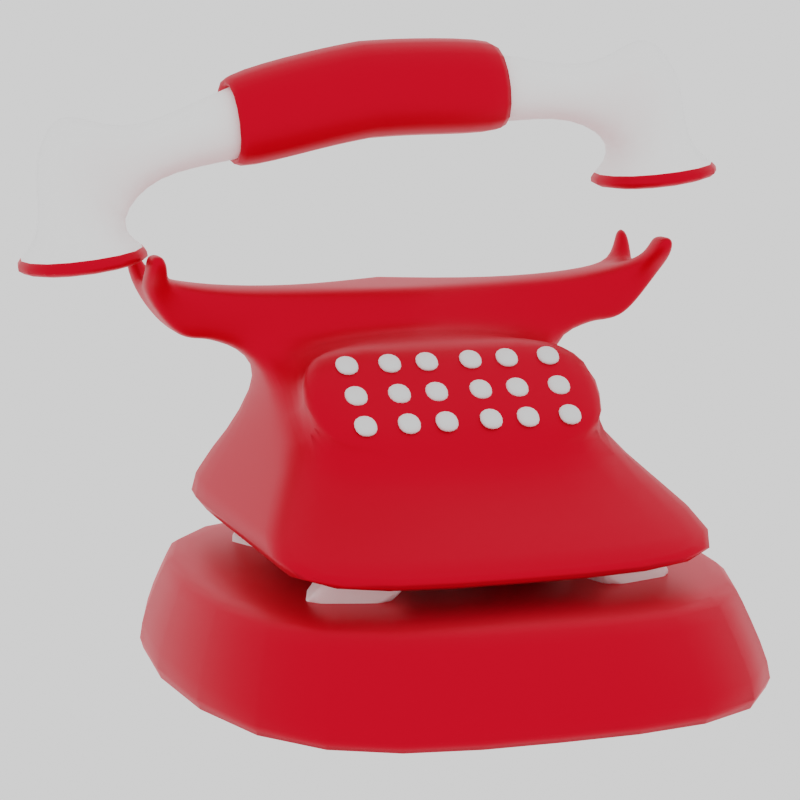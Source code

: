 # Source: phone.blend  (saved by Blender 3.3.6; exported with 4.5.12 LTS)
import bpy
from mathutils import Matrix  # noqa: F401  (used for matrix-valued properties, if any)

bpy.ops.wm.read_factory_settings(use_empty=True)
scene = bpy.context.scene
scene.name = 'Scene'

# ---- collections
col_collection = bpy.data.collections.new('Collection'); scene.collection.children.link(col_collection)

# ---- materials (node trees are filled in below, after node groups)
mat_material = bpy.data.materials.new('Material')
mat_material.alpha_threshold = 0.0
mat_material.use_transparent_shadow = False
mat_material.roughness = 0.5
mat_material.line_color = (0.0, 0.0, 0.0, 1.0)
mat_material_002 = bpy.data.materials.new('Material.002')
mat_material_002.use_transparent_shadow = False
mat_material_001 = bpy.data.materials.new('Material.001')
mat_material_001.use_transparent_shadow = False

# ---- material node trees
mat_material.use_nodes = True; mat_material.node_tree.nodes.clear()
_N = mat_material.node_tree.nodes; _L = mat_material.node_tree.links
n0 = _N.new('ShaderNodeOutputMaterial'); n0.name = 'Material Output'; n0.location = (300, 300)
n1 = _N.new('ShaderNodeBsdfPrincipled'); n1.name = 'Principled BSDF'; n1.location = (10, 300)
n1.distribution = 'GGX'
n1.subsurface_method = 'RANDOM_WALK_SKIN'
n1.inputs[0].default_value = (0.8, 0.0, 0.01142, 1.0)
n1.inputs[1].default_value = 0.8031
n1.inputs[2].default_value = 0.4252
n1.inputs[3].default_value = 1.45
n1.inputs[27].default_value = (0.0, 0.0, 0.0, 1.0)
n1.inputs[28].default_value = 1.0
_L.new(n1.outputs[0], n0.inputs[0])
n0.is_active_output = True
mat_material_002.use_nodes = True; mat_material_002.node_tree.nodes.clear()
_N = mat_material_002.node_tree.nodes; _L = mat_material_002.node_tree.links
n0 = _N.new('ShaderNodeBsdfPrincipled'); n0.name = 'Principled BSDF'; n0.location = (10, 300)
n0.distribution = 'GGX'
n0.subsurface_method = 'RANDOM_WALK_SKIN'
n0.inputs[0].default_value = (1.0, 1.0, 1.0, 1.0)
n0.inputs[3].default_value = 1.45
n0.inputs[27].default_value = (0.0, 0.0, 0.0, 1.0)
n0.inputs[28].default_value = 1.0
n1 = _N.new('ShaderNodeOutputMaterial'); n1.name = 'Material Output'; n1.location = (300, 300)
_L.new(n0.outputs[0], n1.inputs[0])
n1.is_active_output = True
mat_material_001.use_nodes = True; mat_material_001.node_tree.nodes.clear()
_N = mat_material_001.node_tree.nodes; _L = mat_material_001.node_tree.links
n0 = _N.new('ShaderNodeBsdfPrincipled'); n0.name = 'Principled BSDF'; n0.location = (10, 300)
n0.distribution = 'GGX'
n0.subsurface_method = 'RANDOM_WALK_SKIN'
n0.inputs[0].default_value = (0.0668, 0.01943, 0.01081, 1.0)
n0.inputs[2].default_value = 0.8386
n0.inputs[3].default_value = 1.45
n0.inputs[27].default_value = (0.0, 0.0, 0.0, 1.0)
n0.inputs[28].default_value = 1.0
n1 = _N.new('ShaderNodeOutputMaterial'); n1.name = 'Material Output'; n1.location = (300, 300)
_L.new(n0.outputs[0], n1.inputs[0])
n1.is_active_output = True

# ---- world
world_world = bpy.data.worlds.new('World'); scene.world = world_world
world_world.use_nodes = True; world_world.node_tree.nodes.clear()
_N = world_world.node_tree.nodes; _L = world_world.node_tree.links
n0 = _N.new('ShaderNodeOutputWorld'); n0.name = 'World Output'; n0.location = (300, 300)
n1 = _N.new('ShaderNodeBackground'); n1.name = 'Background'; n1.location = (10, 300)
n1.inputs[0].default_value = (1.0, 1.0, 1.0, 1.0)
_L.new(n1.outputs[0], n0.inputs[0])
n0.is_active_output = True
world_world.color = (0.05088, 0.05088, 0.05088)
world_world.use_sun_shadow = False
world_world.sun_shadow_jitter_overblur = 0.0

# ---- cameras
cam_camera = bpy.data.cameras.new('Camera')
cam_camera.lens = 120.0

# ---- meshes
me_cube_002 = bpy.data.meshes.new('Cube.002')
me_cube_002.from_pydata([(-0.9274, 0.9752, 1.287), (0.9752, 0.9752, 1.287), (-0.9274, 0.5888, 3.257), (0.2953, 0.5888, 3.257), (-0.6544, 0.4341, 5.515), (-0.3403, 0.4526, 5.586), (-0.6512, 0.3973, 6.803), (0.3751, 0.5888, 3.904), (-0.6495, 0.7766, 5.951), (-0.3742, 0.7744, 5.958), (-0.6734, 0.9205, 7.08), (-0.3494, 0.9197, 7.078), (-0.6457, 0.8472, 5.956), (-0.3753, 0.8464, 5.956), (-0.6736, 0.9909, 7.108), (-0.3453, 0.9915, 7.091), (-0.727, 0.9504, 7.957), (-0.2133, 0.9492, 8.01), (-0.7272, 0.9947, 7.957), (-0.2127, 0.9957, 8.01), (-0.2932, 0.9752, 1.287), (0.341, 0.9752, 1.287), (-0.5198, 0.5888, 3.257), (-0.1122, 0.5888, 3.257), (-0.5555, 0.518, 5.298), (-0.451, 0.5245, 5.284), (-0.57, 0.396, 6.924), (-0.4802, 0.3974, 6.927), (-0.5691, 0.7781, 5.844), (-0.4775, 0.7773, 5.835), (-0.5782, 0.9196, 7.287), (-0.4678, 0.9183, 7.308), (-0.5692, 0.8488, 5.894), (-0.4769, 0.8488, 5.889), (-0.5783, 0.9933, 7.172), (-0.468, 0.994, 7.178), (-0.6412, 0.9502, 8.014), (-0.3502, 0.9492, 8.01), (-0.6412, 0.9948, 7.989), (-0.3502, 0.9958, 8.01), (-0.9274, 0.0, 1.287), (0.9752, 0.0, 1.287), (-0.9274, 0.0, 3.257), (0.2953, 0.0, 3.257), (-0.8102, 0.0, 5.851), (-0.2593, 0.0, 5.851), (-0.8102, 0.0, 6.906), (-0.02571, 0.5888, 6.045), (-0.4361, 0.0, 6.906), (-0.6817, 0.0, 6.906), (0.341, 0.0, 1.287), (-0.2932, 0.0, 1.287), (-0.4177, 0.4176, 6.825), (-0.3763, 0.4208, 6.364), (-0.3886, 0.5287, 6.76), (-0.3152, 0.0, 6.464), (-0.3809, 0.0, 6.906), (0.3751, 0.0, 3.904), (-0.01222, 0.0, 5.973), (0.1322, 0.0, 5.201), (-0.02571, 0.2944, 6.045), (0.3751, 0.2944, 3.904), (0.1322, 0.5888, 5.201), (0.1322, 0.2944, 5.201), (-0.6519, 0.727, 6.838), (-0.6499, 0.7293, 5.932), (-0.3738, 0.7265, 5.945), (-0.4777, 0.7318, 5.811), (-0.5687, 0.7331, 5.819), (-0.5696, 0.7239, 7.023), (-0.4765, 0.7227, 7.05), (-0.6689, 0.4, 6.345), (-0.8102, 0.0, 6.379), (-0.6686, 0.728, 6.381), (-0.3747, 0.7451, 6.875), (-0.3659, 0.7259, 6.403), (-0.4088, 0.7246, 7.011), (0.6581, 0.9752, 1.287), (0.09153, 0.5888, 3.257), (-0.3837, 0.5193, 5.303), (0.6581, 0.0, 1.287), (-0.4147, 0.7317, 5.82), (-0.4127, 0.7772, 5.844), (-0.3857, 0.9018, 7.279), (-0.4094, 0.8487, 5.889), (-0.3853, 1.004, 7.133), (-0.262, 0.9443, 8.01), (-0.2621, 1.001, 8.01), (-0.3627, 0.8672, 6.432), (-0.6693, 0.869, 6.425), (-0.3695, 0.9107, 6.324), (-0.6515, 0.9109, 6.334), (-0.476, 0.9236, 6.38), (-0.5697, 0.9227, 6.376), (-0.4049, 0.9235, 6.345), (-0.2345, 0.9936, 7.551), (-0.2369, 0.9344, 7.544), (-0.3646, 0.9949, 7.594), (-0.3646, 0.9338, 7.659), (-0.2792, 1.003, 7.572), (-0.2794, 0.9231, 7.645)], [], [(41, 1, 3, 43), (20, 0, 2, 22), (63, 62, 47, 60), (22, 2, 4, 24), (43, 3, 7, 61, 57), (73, 64, 10, 89), (45, 5, 53, 55), (68, 65, 8, 28), (93, 91, 14, 34), (88, 9, 13, 90), (96, 95, 19, 17), (28, 8, 12, 32), (89, 10, 14, 91), (86, 17, 19, 87), (100, 96, 17, 86), (14, 10, 16, 18), (34, 14, 18, 38), (99, 97, 39, 87), (10, 30, 36, 16), (16, 36, 38, 18), (82, 29, 33, 84), (29, 28, 32, 33), (94, 92, 35, 85), (92, 93, 34, 35), (81, 67, 29, 82), (67, 68, 28, 29), (64, 69, 30, 10), (69, 70, 31, 30), (78, 23, 25, 79), (23, 22, 24, 25), (77, 21, 23, 78), (21, 20, 22, 23), (31, 35, 34, 30), (30, 34, 38, 36), (98, 97, 35, 31), (21, 50, 51, 20), (77, 80, 50, 21), (27, 26, 49, 48), (71, 72, 46, 6), (26, 6, 46, 49), (2, 42, 44, 4), (0, 40, 42, 2), (20, 51, 40, 0), (52, 53, 54), (52, 56, 55, 53), (52, 27, 48, 56), (3, 5, 47, 62, 7), (5, 45, 58, 60, 47), (59, 63, 60, 58), (57, 61, 63, 59), (61, 7, 62, 63), (26, 27, 70, 69), (6, 26, 69, 64), (25, 24, 68, 67), (79, 25, 67, 81), (24, 4, 65, 68), (71, 6, 64, 73), (54, 53, 75, 74), (66, 75, 53, 5), (54, 74, 76, 52), (27, 52, 76, 70), (5, 79, 81, 66), (1, 41, 80, 77), (1, 77, 78, 3), (3, 78, 79, 5), (66, 81, 82, 9), (90, 94, 85, 15), (9, 82, 84, 13), (95, 99, 87, 19), (98, 100, 86, 37), (37, 86, 87, 39), (13, 84, 94, 90), (33, 32, 93, 92), (84, 33, 92, 94), (8, 89, 91, 12), (11, 88, 90, 15), (32, 12, 91, 93), (65, 73, 89, 8), (9, 88, 75, 66), (11, 74, 75, 88), (70, 76, 83, 31), (11, 83, 76, 74), (4, 71, 73, 65), (4, 44, 72, 71), (31, 83, 100, 98), (15, 85, 99, 95), (37, 39, 97, 98), (85, 35, 97, 99), (83, 11, 96, 100), (11, 15, 95, 96)])
me_cube_002.polygons.foreach_set('use_smooth', [True] * 90)
_uv = me_cube_002.uv_layers.new(name='UVMap')
_uv.uv.foreach_set('vector', [0.625, 0.625, 0.625, 0.5, 0.625, 0.5, 0.625, 0.625, 0.7917, 0.5, 0.875, 0.5, 0.875, 0.5, 0.7917, 0.5, 0.625, 0.5625, 0.625, 0.5, 0.625, 0.5, 0.625, 0.5625, 0.7917, 0.5, 0.875, 0.5, 0.875, 0.5, 0.7917, 0.5, 0.625, 0.625, 0.625, 0.5, 0.625, 0.5, 0.625, 0.5625, 0.625, 0.625, 0.875, 0.5, 0.875, 0.5, 0.875, 0.5, 0.875, 0.5, 0.625, 0.625, 0.625, 0.5, 0.625, 0.5, 0.6439, 0.625, 0.7917, 0.5, 0.875, 0.5, 0.875, 0.5, 0.7917, 0.5, 0.7917, 0.5, 0.875, 0.5, 0.875, 0.5, 0.7917, 0.5, 0.625, 0.5, 0.625, 0.5, 0.625, 0.5, 0.625, 0.5, 0.625, 0.5, 0.625, 0.5, 0.625, 0.5, 0.625, 0.5, 0.7917, 0.5, 0.875, 0.5, 0.875, 0.5, 0.7917, 0.5, 0.875, 0.5, 0.875, 0.5, 0.875, 0.5, 0.875, 0.5, 0.6492, 0.5, 0.625, 0.5, 0.625, 0.5, 0.6492, 0.5, 0.6492, 0.5, 0.625, 0.5, 0.625, 0.5, 0.6492, 0.5, 0.875, 0.5, 0.875, 0.5, 0.875, 0.5, 0.875, 0.5, 0.7917, 0.5, 0.875, 0.5, 0.875, 0.5, 0.7917, 0.5, 0.6492, 0.5, 0.7083, 0.5, 0.7083, 0.5, 0.6492, 0.5, 0.875, 0.5, 0.7917, 0.5, 0.7917, 0.5, 0.875, 0.5, 0.875, 0.5, 0.7917, 0.5, 0.7917, 0.5, 0.875, 0.5, 0.6492, 0.5, 0.7083, 0.5, 0.7083, 0.5, 0.6492, 0.5, 0.7083, 0.5, 0.7917, 0.5, 0.7917, 0.5, 0.7083, 0.5, 0.6492, 0.5, 0.7083, 0.5, 0.7083, 0.5, 0.6492, 0.5, 0.7083, 0.5, 0.7917, 0.5, 0.7917, 0.5, 0.7083, 0.5, 0.6492, 0.5, 0.7083, 0.5, 0.7083, 0.5, 0.6492, 0.5, 0.7083, 0.5, 0.7917, 0.5, 0.7917, 0.5, 0.7083, 0.5, 0.875, 0.5, 0.7917, 0.5, 0.7917, 0.5, 0.875, 0.5, 0.7917, 0.5, 0.7083, 0.5, 0.7083, 0.5, 0.7917, 0.5, 0.6667, 0.5, 0.7083, 0.5, 0.7083, 0.5, 0.6667, 0.5, 0.7083, 0.5, 0.7917, 0.5, 0.7917, 0.5, 0.7083, 0.5, 0.6667, 0.5, 0.7083, 0.5, 0.7083, 0.5, 0.6667, 0.5, 0.7083, 0.5, 0.7917, 0.5, 0.7917, 0.5, 0.7083, 0.5, 0.7083, 0.5, 0.7083, 0.5, 0.7917, 0.5, 0.7917, 0.5, 0.0, 0.0, 0.0, 0.0, 0.0, 0.0, 0.0, 0.0, 0.0, 0.0, 0.0, 0.0, 0.0, 0.0, 0.0, 0.0, 0.7083, 0.5, 0.7083, 0.625, 0.7917, 0.625, 0.7917, 0.5, 0.6667, 0.5, 0.6667, 0.625, 0.7083, 0.625, 0.7083, 0.5, 0.7083, 0.5, 0.7917, 0.5, 0.7917, 0.625, 0.7083, 0.625, 0.875, 0.5, 0.875, 0.625, 0.875, 0.625, 0.875, 0.5, 0.7917, 0.5, 0.875, 0.5, 0.875, 0.625, 0.7917, 0.625, 0.875, 0.5, 0.875, 0.625, 0.875, 0.625, 0.875, 0.5, 0.875, 0.5, 0.875, 0.625, 0.875, 0.625, 0.875, 0.5, 0.7917, 0.5, 0.7917, 0.625, 0.875, 0.625, 0.875, 0.5, 0.6767, 0.5, 0.625, 0.5, 0.64, 0.5, 0.6767, 0.5, 0.6896, 0.625, 0.6439, 0.625, 0.625, 0.5, 0.6767, 0.5, 0.7083, 0.5, 0.7083, 0.625, 0.6896, 0.625, 0.625, 0.5, 0.625, 0.5, 0.625, 0.5, 0.625, 0.5, 0.625, 0.5, 0.625, 0.5, 0.625, 0.625, 0.625, 0.6211, 0.625, 0.5625, 0.625, 0.5, 0.625, 0.625, 0.625, 0.5625, 0.625, 0.5625, 0.625, 0.6211, 0.625, 0.625, 0.625, 0.5625, 0.625, 0.5625, 0.625, 0.625, 0.625, 0.5625, 0.625, 0.5, 0.625, 0.5, 0.625, 0.5625, 0.7917, 0.5, 0.7083, 0.5, 0.7083, 0.5, 0.7917, 0.5, 0.875, 0.5, 0.7917, 0.5, 0.7917, 0.5, 0.875, 0.5, 0.7083, 0.5, 0.7917, 0.5, 0.7917, 0.5, 0.7083, 0.5, 0.6667, 0.5, 0.7083, 0.5, 0.7083, 0.5, 0.6667, 0.5, 0.7917, 0.5, 0.875, 0.5, 0.875, 0.5, 0.7917, 0.5, 0.875, 0.5, 0.875, 0.5, 0.875, 0.5, 0.875, 0.5, 0.64, 0.5, 0.625, 0.5, 0.0, 0.0, 0.0, 0.0, 0.0, 0.0, 0.0, 0.0, 0.0, 0.0, 0.0, 0.0, 0.64, 0.5, 0.0, 0.0, 0.0, 0.0, 0.6767, 0.5, 0.0, 0.0, 0.0, 0.0, 0.0, 0.0, 0.0, 0.0, 0.625, 0.5, 0.6667, 0.5, 0.6667, 0.5, 0.625, 0.5, 0.625, 0.5, 0.625, 0.625, 0.6667, 0.625, 0.6667, 0.5, 0.625, 0.5, 0.6667, 0.5, 0.6667, 0.5, 0.625, 0.5, 0.625, 0.5, 0.6667, 0.5, 0.6667, 0.5, 0.625, 0.5, 0.625, 0.5, 0.6492, 0.5, 0.6492, 0.5, 0.625, 0.5, 0.625, 0.5, 0.6492, 0.5, 0.6492, 0.5, 0.625, 0.5, 0.625, 0.5, 0.6492, 0.5, 0.6492, 0.5, 0.625, 0.5, 0.625, 0.5, 0.6492, 0.5, 0.6492, 0.5, 0.625, 0.5, 0.7083, 0.5, 0.6492, 0.5, 0.6492, 0.5, 0.7083, 0.5, 0.7083, 0.5, 0.6492, 0.5, 0.6492, 0.5, 0.7083, 0.5, 0.625, 0.5, 0.6492, 0.5, 0.6492, 0.5, 0.625, 0.5, 0.7083, 0.5, 0.7917, 0.5, 0.7917, 0.5, 0.7083, 0.5, 0.6492, 0.5, 0.7083, 0.5, 0.7083, 0.5, 0.6492, 0.5, 0.875, 0.5, 0.875, 0.5, 0.875, 0.5, 0.875, 0.5, 0.625, 0.5, 0.625, 0.5, 0.625, 0.5, 0.625, 0.5, 0.7917, 0.5, 0.875, 0.5, 0.875, 0.5, 0.7917, 0.5, 0.875, 0.5, 0.875, 0.5, 0.875, 0.5, 0.875, 0.5, 0.0, 0.0, 0.0, 0.0, 0.0, 0.0, 0.0, 0.0, 0.625, 0.5, 0.0, 0.0, 0.0, 0.0, 0.0, 0.0, 0.7083, 0.5, 0.0, 0.0, 0.6492, 0.5, 0.7083, 0.5, 0.625, 0.5, 0.6492, 0.5, 0.0, 0.0, 0.0, 0.0, 0.875, 0.5, 0.875, 0.5, 0.875, 0.5, 0.875, 0.5, 0.875, 0.5, 0.875, 0.625, 0.875, 0.625, 0.875, 0.5, 0.7083, 0.5, 0.6492, 0.5, 0.6492, 0.5, 0.7083, 0.5, 0.625, 0.5, 0.6492, 0.5, 0.6492, 0.5, 0.625, 0.5, 0.0, 0.0, 0.0, 0.0, 0.0, 0.0, 0.0, 0.0, 0.6492, 0.5, 0.7083, 0.5, 0.7083, 0.5, 0.6492, 0.5, 0.6492, 0.5, 0.625, 0.5, 0.625, 0.5, 0.6492, 0.5, 0.625, 0.5, 0.625, 0.5, 0.625, 0.5, 0.625, 0.5])
me_cube_002.materials.append(mat_material)
me_cube_002.update()
me_cube_004 = bpy.data.meshes.new('Cube.004')
me_cube_004.from_pydata([(-0.9598, 1.0, -2.676), (-0.9598, 1.0, -0.1027), (1.0, 1.0, -2.676), (1.0, 1.0, -0.1027), (-0.9598, 0.0, -2.676), (-0.9598, 0.0, -0.1027), (1.0, 0.0, -2.676), (1.0, 0.0, -0.1027), (-0.9598, 1.0, -0.2276), (1.0, 1.0, -0.2276), (1.0, 0.0, -0.2276), (-0.9598, 0.0, -0.2276), (-1.259, 1.15, -2.676), (1.3, 1.15, -2.676), (1.3, 0.0, -2.676), (-1.259, 0.0, -2.676), (0.3106, 0.6261, -0.3587), (0.5438, 0.6793, -0.3394), (0.4046, 0.3518, -0.3545), (0.6216, 0.4408, -0.3394), (0.4472, 0.2211, 0.7075), (0.3536, 0.4943, 0.7118), (0.5852, 0.5523, 0.6925), (0.6631, 0.3137, 0.6925), (0.5371, 0.7, -0.3587), (0.6229, 0.423, -0.3545), (0.5801, 0.5682, 0.7118), (0.6656, 0.2923, 0.7075), (0.6268, 0.4249, -0.3587), (0.4004, 0.351, -0.3587), (0.6698, 0.2931, 0.7118), (0.4434, 0.2193, 0.7118), (0.4434, 0.2193, 0.7118), (0.3536, 0.4943, 0.7118), (0.5801, 0.5682, 0.7118), (0.6698, 0.2931, 0.7118), (0.3106, 0.6261, -0.3587), (0.5371, 0.7, -0.3587), (0.3536, 0.4943, 0.7118), (0.5801, 0.5682, 0.7118), (0.4004, 0.351, -0.3587), (0.3106, 0.6261, -0.3587), (0.4434, 0.2193, 0.7118), (0.3536, 0.4943, 0.7118), (-0.4706, 0.7023, -0.3587), (-0.2575, 0.5937, -0.3394), (-0.5743, 0.4316, -0.3545), (-0.3508, 0.3607, -0.3394), (-0.6254, 0.3039, 0.7075), (-0.5221, 0.5736, 0.7118), (-0.3072, 0.4696, 0.6925), (-0.4004, 0.2366, 0.6925), (-0.2495, 0.6138, -0.3587), (-0.3611, 0.3462, -0.3545), (-0.301, 0.4851, 0.7118), (-0.4122, 0.2186, 0.7075), (-0.357, 0.3452, -0.3587), (-0.5781, 0.4337, -0.3587), (-0.4085, 0.2165, 0.7118), (-0.6296, 0.305, 0.7118), (-0.6296, 0.305, 0.7118), (-0.5221, 0.5736, 0.7118), (-0.301, 0.4851, 0.7118), (-0.4085, 0.2165, 0.7118), (-0.4706, 0.7023, -0.3587), (-0.2495, 0.6138, -0.3587), (-0.5221, 0.5736, 0.7118), (-0.301, 0.4851, 0.7118), (-0.5781, 0.4337, -0.3587), (-0.4706, 0.7023, -0.3587), (-0.6296, 0.305, 0.7118), (-0.5221, 0.5736, 0.7118)], [], [(11, 5, 1, 8), (8, 1, 3, 9), (3, 1, 5, 7), (0, 2, 6, 4), (9, 3, 7, 10), (13, 9, 10, 14), (12, 8, 9, 13), (15, 11, 8, 12), (4, 15, 12, 0), (0, 12, 13, 2), (2, 13, 14, 6), (37, 28, 40, 41), (26, 21, 31, 30), (19, 17, 22, 23), (36, 29, 32, 38), (18, 25, 27, 20), (24, 16, 33, 34), (17, 19, 28, 37), (23, 22, 39, 35), (22, 17, 37, 39), (19, 23, 35, 28), (25, 18, 40, 28), (20, 27, 35, 42), (27, 25, 28, 35), (18, 20, 42, 40), (31, 21, 43, 42), (21, 26, 39, 43), (26, 30, 35, 39), (30, 31, 42, 35), (16, 24, 37, 41), (34, 33, 43, 39), (24, 34, 39, 37), (33, 16, 41, 43), (29, 36, 41, 40), (38, 32, 42, 43), (32, 29, 40, 42), (36, 38, 43, 41), (65, 56, 68, 69), (54, 49, 59, 58), (47, 45, 50, 51), (64, 57, 60, 66), (46, 53, 55, 48), (52, 44, 61, 62), (45, 47, 56, 65), (51, 50, 67, 63), (50, 45, 65, 67), (47, 51, 63, 56), (53, 46, 68, 56), (48, 55, 63, 70), (55, 53, 56, 63), (46, 48, 70, 68), (59, 49, 71, 70), (49, 54, 67, 71), (54, 58, 63, 67), (58, 59, 70, 63), (44, 52, 65, 69), (62, 61, 71, 67), (52, 62, 67, 65), (61, 44, 69, 71), (57, 64, 69, 68), (66, 60, 70, 71), (60, 57, 68, 70), (64, 66, 71, 69)])
me_cube_004.polygons.foreach_set('use_smooth', [True] * 63)
me_cube_004.polygons.foreach_set('material_index', [0, 0, 0, 0, 0, 0, 0, 0, 0, 0, 0, 1, 1, 1, 1, 1, 1, 1, 1, 1, 1, 1, 1, 1, 1, 1, 1, 1, 1, 1, 1, 1, 1, 1, 1, 1, 1, 1, 1, 1, 1, 1, 1, 1, 1, 1, 1, 1, 1, 1, 1, 1, 1, 1, 1, 1, 1, 1, 1, 1, 1, 1, 1])
_uv = me_cube_004.uv_layers.new(name='UVMap')
_uv.uv.foreach_set('vector', [0.6129, 0.125, 0.625, 0.125, 0.625, 0.25, 0.6129, 0.25, 0.6129, 0.25, 0.625, 0.25, 0.625, 0.5, 0.6129, 0.5, 0.625, 0.5, 0.875, 0.5, 0.875, 0.625, 0.625, 0.625, 0.125, 0.5, 0.375, 0.5, 0.375, 0.625, 0.125, 0.625, 0.6129, 0.5, 0.625, 0.5, 0.625, 0.625, 0.6129, 0.625, 0.375, 0.5, 0.6129, 0.5, 0.6129, 0.625, 0.375, 0.625, 0.375, 0.25, 0.6129, 0.25, 0.6129, 0.5, 0.375, 0.5, 0.375, 0.125, 0.6129, 0.125, 0.6129, 0.25, 0.375, 0.25, 0.375, 0.125, 0.375, 0.125, 0.375, 0.25, 0.375, 0.25, 0.375, 0.25, 0.375, 0.25, 0.375, 0.5, 0.375, 0.5, 0.375, 0.5, 0.375, 0.5, 0.375, 0.625, 0.375, 0.625, 0.625, 0.5, 0.625, 0.625, 0.875, 0.625, 0.875, 0.5, 0.625, 0.5, 0.875, 0.5, 0.875, 0.625, 0.625, 0.625, 0.625, 0.6167, 0.625, 0.5083, 0.625, 0.5083, 0.625, 0.6167, 0.875, 0.5, 0.875, 0.625, 0.875, 0.625, 0.875, 0.5, 0.8705, 0.625, 0.6295, 0.625, 0.6295, 0.625, 0.8705, 0.625, 0.625, 0.5, 0.875, 0.5, 0.875, 0.5, 0.625, 0.5, 0.625, 0.5083, 0.625, 0.6167, 0.625, 0.625, 0.625, 0.5, 0.625, 0.6167, 0.625, 0.5083, 0.625, 0.5, 0.625, 0.625, 0.625, 0.5083, 0.625, 0.5083, 0.625, 0.5, 0.625, 0.5, 0.625, 0.6167, 0.625, 0.6167, 0.625, 0.625, 0.625, 0.625, 0.6295, 0.625, 0.8705, 0.625, 0.875, 0.625, 0.625, 0.625, 0.8705, 0.625, 0.6295, 0.625, 0.625, 0.625, 0.875, 0.625, 0.6295, 0.625, 0.6295, 0.625, 0.625, 0.625, 0.625, 0.625, 0.8705, 0.625, 0.8705, 0.625, 0.875, 0.625, 0.875, 0.625, 0.875, 0.625, 0.875, 0.5, 0.875, 0.5, 0.875, 0.625, 0.875, 0.5, 0.625, 0.5, 0.625, 0.5, 0.875, 0.5, 0.625, 0.5, 0.625, 0.625, 0.625, 0.625, 0.625, 0.5, 0.625, 0.625, 0.875, 0.625, 0.875, 0.625, 0.625, 0.625, 0.875, 0.5, 0.625, 0.5, 0.625, 0.5, 0.875, 0.5, 0.625, 0.5, 0.875, 0.5, 0.875, 0.5, 0.625, 0.5, 0.625, 0.5, 0.625, 0.5, 0.625, 0.5, 0.625, 0.5, 0.875, 0.5, 0.875, 0.5, 0.875, 0.5, 0.875, 0.5, 0.875, 0.625, 0.875, 0.5, 0.875, 0.5, 0.875, 0.625, 0.875, 0.5, 0.875, 0.625, 0.875, 0.625, 0.875, 0.5, 0.875, 0.625, 0.875, 0.625, 0.875, 0.625, 0.875, 0.625, 0.875, 0.5, 0.875, 0.5, 0.875, 0.5, 0.875, 0.5, 0.625, 0.5, 0.625, 0.625, 0.875, 0.625, 0.875, 0.5, 0.625, 0.5, 0.875, 0.5, 0.875, 0.625, 0.625, 0.625, 0.625, 0.6167, 0.625, 0.5083, 0.625, 0.5083, 0.625, 0.6167, 0.875, 0.5, 0.875, 0.625, 0.875, 0.625, 0.875, 0.5, 0.8705, 0.625, 0.6295, 0.625, 0.6295, 0.625, 0.8705, 0.625, 0.625, 0.5, 0.875, 0.5, 0.875, 0.5, 0.625, 0.5, 0.625, 0.5083, 0.625, 0.6167, 0.625, 0.625, 0.625, 0.5, 0.625, 0.6167, 0.625, 0.5083, 0.625, 0.5, 0.625, 0.625, 0.625, 0.5083, 0.625, 0.5083, 0.625, 0.5, 0.625, 0.5, 0.625, 0.6167, 0.625, 0.6167, 0.625, 0.625, 0.625, 0.625, 0.6295, 0.625, 0.8705, 0.625, 0.875, 0.625, 0.625, 0.625, 0.8705, 0.625, 0.6295, 0.625, 0.625, 0.625, 0.875, 0.625, 0.6295, 0.625, 0.6295, 0.625, 0.625, 0.625, 0.625, 0.625, 0.8705, 0.625, 0.8705, 0.625, 0.875, 0.625, 0.875, 0.625, 0.875, 0.625, 0.875, 0.5, 0.875, 0.5, 0.875, 0.625, 0.875, 0.5, 0.625, 0.5, 0.625, 0.5, 0.875, 0.5, 0.625, 0.5, 0.625, 0.625, 0.625, 0.625, 0.625, 0.5, 0.625, 0.625, 0.875, 0.625, 0.875, 0.625, 0.625, 0.625, 0.875, 0.5, 0.625, 0.5, 0.625, 0.5, 0.875, 0.5, 0.625, 0.5, 0.875, 0.5, 0.875, 0.5, 0.625, 0.5, 0.625, 0.5, 0.625, 0.5, 0.625, 0.5, 0.625, 0.5, 0.875, 0.5, 0.875, 0.5, 0.875, 0.5, 0.875, 0.5, 0.875, 0.625, 0.875, 0.5, 0.875, 0.5, 0.875, 0.625, 0.875, 0.5, 0.875, 0.625, 0.875, 0.625, 0.875, 0.5, 0.875, 0.625, 0.875, 0.625, 0.875, 0.625, 0.875, 0.625, 0.875, 0.5, 0.875, 0.5, 0.875, 0.5, 0.875, 0.5])
me_cube_004.materials.append(mat_material)
me_cube_004.materials.append(mat_material_002)
me_cube_004.update()
me_cube_006 = bpy.data.meshes.new('Cube.006')
me_cube_006.from_pydata([(-0.5753, 0.0, -0.5729), (-0.5753, 0.0, 0.5776), (-0.5753, 0.6597, -0.5963), (-0.5753, 0.6597, 0.5542), (0.5753, 0.0, -0.5729), (0.5753, 0.0, 0.5776), (0.5753, 0.6597, -0.5963), (0.5753, 0.6597, 0.5542), (-0.5753, 1.902, 0.4009), (-0.5753, 1.902, -0.7497), (0.5753, 1.902, -0.7497), (0.5753, 1.902, 0.4009), (-0.2359, 3.321, -0.1513), (-0.2359, 3.062, -0.7337), (0.2359, 3.062, -0.7337), (0.2359, 3.321, -0.1513), (-0.5753, 3.999, 0.2704), (-0.5753, 3.677, -1.361), (0.5753, 3.677, -1.361), (0.5753, 3.999, 0.2704), (-0.5753, 4.715, -1.361), (0.5753, 4.715, -1.361), (1.196, 3.118, -1.9), (-1.196, 3.118, -1.9), (1.196, 5.274, -1.901), (-1.196, 5.274, -1.901), (1.045, 3.254, -1.631), (1.045, 5.138, -1.631), (-1.045, 5.138, -1.631), (-1.045, 3.254, -1.631), (-0.5753, 4.33, 0.2704), (-0.5753, 4.715, -0.2661), (0.5753, 4.715, -0.2661), (0.5753, 4.33, 0.2704), (-0.7327, 0.0, -0.7121), (-0.7327, 0.0, 0.7534), (-0.7327, 0.6065, -0.7419), (-0.7327, 0.6065, 0.7235), (0.7327, 0.0, -0.7121), (0.7327, 0.0, 0.7534), (0.7327, 0.6065, -0.7419), (0.7327, 0.6065, 0.7235), (-0.7327, 2.189, 0.5282), (-0.7327, 2.189, -0.9372), (0.7327, 2.189, -0.9372), (0.7327, 2.189, 0.5282), (-0.3927, 0.9388, -0.4275), (-0.3927, 0.0, -0.4115), (-0.3927, 0.0, 0.3739), (-0.3927, 0.9388, 0.3579), (0.3927, 0.9388, -0.4275), (0.3927, 0.9388, 0.3579), (0.3927, 0.0, -0.4115), (0.3927, 0.0, 0.3739), (-0.3927, 1.787, 0.2532), (-0.3927, 1.787, -0.5322), (0.3927, 1.787, -0.5322), (0.3927, 1.787, 0.2532)], [], [(0, 1, 3, 2), (3, 7, 11, 8), (6, 7, 5, 4), (34, 36, 37, 35), (2, 6, 4, 0), (7, 3, 1, 5), (8, 11, 15, 12), (2, 3, 8, 9), (7, 6, 10, 11), (6, 2, 9, 10), (15, 14, 18, 19), (9, 8, 12, 13), (11, 10, 14, 15), (10, 9, 13, 14), (19, 18, 21, 32, 33), (14, 13, 17, 18), (12, 15, 19, 16), (13, 12, 16, 17), (16, 19, 33, 30), (20, 31, 32, 21), (27, 26, 22, 24), (22, 23, 25, 24), (28, 27, 24, 25), (29, 28, 25, 23), (26, 29, 23, 22), (18, 17, 29, 26), (17, 20, 28, 29), (20, 21, 27, 28), (21, 18, 26, 27), (30, 33, 32, 31), (17, 16, 30, 31, 20), (37, 42, 45, 41), (40, 38, 39, 41), (36, 34, 38, 40), (41, 39, 35, 37), (36, 43, 42, 37), (41, 45, 44, 40), (40, 44, 43, 36), (47, 48, 49, 46), (49, 51, 57, 54), (50, 51, 53, 52), (46, 50, 52, 47), (51, 49, 48, 53), (46, 49, 54, 55), (51, 50, 56, 57), (50, 46, 55, 56), (45, 42, 54, 57), (42, 43, 55, 54), (44, 45, 57, 56), (43, 44, 56, 55)])
me_cube_006.polygons.foreach_set('use_smooth', [True] * 50)
me_cube_006.polygons.foreach_set('material_index', [2, 2, 2, 0, 2, 2, 2, 2, 2, 2, 2, 2, 2, 2, 2, 2, 2, 2, 2, 2, 0, 2, 0, 0, 0, 2, 2, 2, 2, 2, 2, 0, 0, 0, 0, 0, 0, 0, 0, 0, 0, 0, 0, 0, 0, 0, 0, 0, 0, 0])
_uv = me_cube_006.uv_layers.new(name='UVMap')
_uv.uv.foreach_set('vector', [0.375, 0.0, 0.625, 0.0, 0.625, 0.25, 0.375, 0.25, 0.875, 0.5, 0.625, 0.5, 0.625, 0.5, 0.875, 0.5, 0.375, 0.5, 0.625, 0.5, 0.625, 0.75, 0.375, 0.75, 0.375, 0.0, 0.375, 0.25, 0.625, 0.25, 0.625, 0.0, 0.125, 0.5, 0.375, 0.5, 0.375, 0.75, 0.125, 0.75, 0.625, 0.5, 0.875, 0.5, 0.875, 0.75, 0.625, 0.75, 0.875, 0.5, 0.625, 0.5, 0.625, 0.5, 0.875, 0.5, 0.375, 0.25, 0.625, 0.25, 0.625, 0.25, 0.375, 0.25, 0.625, 0.5, 0.375, 0.5, 0.375, 0.5, 0.625, 0.5, 0.375, 0.5, 0.125, 0.5, 0.125, 0.5, 0.375, 0.5, 0.625, 0.5, 0.375, 0.5, 0.375, 0.5, 0.625, 0.5, 0.375, 0.25, 0.625, 0.25, 0.625, 0.25, 0.375, 0.25, 0.625, 0.5, 0.375, 0.5, 0.375, 0.5, 0.625, 0.5, 0.375, 0.5, 0.125, 0.5, 0.125, 0.5, 0.375, 0.5, 0.625, 0.5, 0.375, 0.5, 0.375, 0.5, 0.5428, 0.5, 0.625, 0.5, 0.375, 0.5, 0.125, 0.5, 0.125, 0.5, 0.375, 0.5, 0.875, 0.5, 0.625, 0.5, 0.625, 0.5, 0.875, 0.5, 0.375, 0.25, 0.625, 0.25, 0.625, 0.25, 0.375, 0.25, 0.875, 0.5, 0.625, 0.5, 0.625, 0.5, 0.875, 0.5, 0.375, 0.25, 0.5428, 0.25, 0.5428, 0.5, 0.375, 0.5, 0.375, 0.5, 0.375, 0.5, 0.375, 0.5, 0.375, 0.5, 0.375, 0.5, 0.125, 0.5, 0.125, 0.5, 0.375, 0.5, 0.375, 0.25, 0.375, 0.5, 0.375, 0.5, 0.375, 0.25, 0.375, 0.25, 0.375, 0.25, 0.375, 0.25, 0.375, 0.25, 0.375, 0.5, 0.125, 0.5, 0.125, 0.5, 0.375, 0.5, 0.375, 0.5, 0.125, 0.5, 0.125, 0.5, 0.375, 0.5, 0.375, 0.25, 0.375, 0.25, 0.375, 0.25, 0.375, 0.25, 0.375, 0.25, 0.375, 0.5, 0.375, 0.5, 0.375, 0.25, 0.375, 0.5, 0.375, 0.5, 0.375, 0.5, 0.375, 0.5, 0.625, 0.25, 0.625, 0.5, 0.5428, 0.5, 0.5428, 0.25, 0.375, 0.25, 0.625, 0.25, 0.625, 0.25, 0.5428, 0.25, 0.375, 0.25, 0.875, 0.5, 0.875, 0.5, 0.625, 0.5, 0.625, 0.5, 0.375, 0.5, 0.375, 0.75, 0.625, 0.75, 0.625, 0.5, 0.125, 0.5, 0.125, 0.75, 0.375, 0.75, 0.375, 0.5, 0.625, 0.5, 0.625, 0.75, 0.875, 0.75, 0.875, 0.5, 0.375, 0.25, 0.375, 0.25, 0.625, 0.25, 0.625, 0.25, 0.625, 0.5, 0.625, 0.5, 0.375, 0.5, 0.375, 0.5, 0.375, 0.5, 0.375, 0.5, 0.125, 0.5, 0.125, 0.5, 0.375, 0.0, 0.625, 0.0, 0.625, 0.25, 0.375, 0.25, 0.875, 0.5, 0.625, 0.5, 0.625, 0.5, 0.875, 0.5, 0.375, 0.5, 0.625, 0.5, 0.625, 0.75, 0.375, 0.75, 0.125, 0.5, 0.375, 0.5, 0.375, 0.75, 0.125, 0.75, 0.625, 0.5, 0.875, 0.5, 0.875, 0.75, 0.625, 0.75, 0.375, 0.25, 0.625, 0.25, 0.625, 0.25, 0.375, 0.25, 0.625, 0.5, 0.375, 0.5, 0.375, 0.5, 0.625, 0.5, 0.375, 0.5, 0.125, 0.5, 0.125, 0.5, 0.375, 0.5, 0.625, 0.5, 0.875, 0.5, 0.875, 0.5, 0.625, 0.5, 0.625, 0.25, 0.375, 0.25, 0.375, 0.25, 0.625, 0.25, 0.375, 0.5, 0.625, 0.5, 0.625, 0.5, 0.375, 0.5, 0.125, 0.5, 0.375, 0.5, 0.375, 0.5, 0.125, 0.5])
me_cube_006.materials.append(mat_material)
me_cube_006.materials.append(mat_material_001)
me_cube_006.materials.append(mat_material_002)
me_cube_006.update()
me_cube_007 = bpy.data.meshes.new('Cube.007')
me_cube_007.from_pydata([(0.238, 0.1299, 4.871), (0.238, 0.03314, 4.871), (0.1596, 0.03314, 5.309), (0.1596, 0.1299, 5.309), (0.2138, 0.1299, 4.684), (0.2138, 0.03314, 4.684), (0.1354, 0.1299, 5.121), (0.1354, 0.03314, 5.121), (0.2445, 0.03314, 4.56), (0.2445, 0.1299, 4.56), (0.3203, 0.03314, 4.102), (0.3203, 0.1299, 4.102), (0.2698, 0.1299, 4.741), (0.2698, 0.03314, 4.741), (0.3456, 0.03314, 4.284), (0.3456, 0.1299, 4.284), (0.1313, 0.1299, 5.485), (0.1313, 0.03314, 5.485), (0.04955, 0.03314, 5.896), (0.04955, 0.1299, 5.896), (0.1086, 0.1299, 5.29), (0.1086, 0.03314, 5.29), (0.02685, 0.1299, 5.7), (0.02685, 0.03314, 5.7), (0.238, 0.267, 4.871), (0.238, 0.1702, 4.871), (0.1596, 0.1702, 5.309), (0.1596, 0.267, 5.309), (0.2138, 0.267, 4.684), (0.2138, 0.1702, 4.684), (0.1354, 0.267, 5.121), (0.1354, 0.1702, 5.121), (0.2445, 0.1702, 4.56), (0.2445, 0.267, 4.56), (0.3203, 0.1702, 4.102), (0.3203, 0.267, 4.102), (0.2698, 0.267, 4.741), (0.2698, 0.1702, 4.741), (0.3456, 0.1702, 4.284), (0.3456, 0.267, 4.284), (0.1313, 0.267, 5.485), (0.1313, 0.1702, 5.485), (0.04955, 0.1702, 5.896), (0.04955, 0.267, 5.896), (0.1086, 0.267, 5.29), (0.1086, 0.1702, 5.29), (0.02685, 0.267, 5.7), (0.02685, 0.1702, 5.7), (0.238, 0.4244, 4.871), (0.238, 0.3277, 4.871), (0.1596, 0.3277, 5.309), (0.1596, 0.4244, 5.309), (0.2138, 0.4244, 4.684), (0.2138, 0.3277, 4.684), (0.1354, 0.4244, 5.121), (0.1354, 0.3277, 5.121), (0.2445, 0.3277, 4.56), (0.2445, 0.4244, 4.56), (0.3203, 0.3277, 4.102), (0.3203, 0.4244, 4.102), (0.2698, 0.4244, 4.741), (0.2698, 0.3277, 4.741), (0.3456, 0.3277, 4.284), (0.3456, 0.4244, 4.284), (0.1313, 0.4244, 5.485), (0.1313, 0.3277, 5.485), (0.04955, 0.3277, 5.896), (0.04955, 0.4244, 5.896), (0.1086, 0.4244, 5.29), (0.1086, 0.3277, 5.29), (0.02685, 0.4244, 5.7), (0.02685, 0.3277, 5.7)], [], [(6, 7, 2, 3), (5, 4, 0, 1), (7, 5, 1, 2), (4, 6, 3, 0), (1, 0, 3, 2), (5, 7, 6, 4), (10, 8, 9, 11), (14, 15, 12, 13), (11, 9, 12, 15), (8, 10, 14, 13), (10, 11, 15, 14), (9, 8, 13, 12), (22, 23, 18, 19), (21, 20, 16, 17), (23, 21, 17, 18), (20, 22, 19, 16), (17, 16, 19, 18), (21, 23, 22, 20), (30, 31, 26, 27), (29, 28, 24, 25), (31, 29, 25, 26), (28, 30, 27, 24), (25, 24, 27, 26), (29, 31, 30, 28), (34, 32, 33, 35), (38, 39, 36, 37), (35, 33, 36, 39), (32, 34, 38, 37), (34, 35, 39, 38), (33, 32, 37, 36), (46, 47, 42, 43), (45, 44, 40, 41), (47, 45, 41, 42), (44, 46, 43, 40), (41, 40, 43, 42), (45, 47, 46, 44), (54, 55, 50, 51), (53, 52, 48, 49), (55, 53, 49, 50), (52, 54, 51, 48), (49, 48, 51, 50), (53, 55, 54, 52), (58, 56, 57, 59), (62, 63, 60, 61), (59, 57, 60, 63), (56, 58, 62, 61), (58, 59, 63, 62), (57, 56, 61, 60), (70, 71, 66, 67), (69, 68, 64, 65), (71, 69, 65, 66), (68, 70, 67, 64), (65, 64, 67, 66), (69, 71, 70, 68)])
me_cube_007.polygons.foreach_set('use_smooth', [True] * 54)
_uv = me_cube_007.uv_layers.new(name='UVMap')
_uv.uv.foreach_set('vector', [0.625, 0.5, 0.625, 0.5625, 0.625, 0.5625, 0.625, 0.5, 0.625, 0.5625, 0.625, 0.5, 0.625, 0.5, 0.625, 0.5625, 0.625, 0.5625, 0.625, 0.5625, 0.625, 0.5625, 0.625, 0.5625, 0.625, 0.5, 0.625, 0.5, 0.625, 0.5, 0.625, 0.5, 0.625, 0.5625, 0.625, 0.5, 0.625, 0.5, 0.625, 0.5625, 0.625, 0.5625, 0.625, 0.5625, 0.625, 0.5, 0.625, 0.5, 0.625, 0.5625, 0.625, 0.5625, 0.625, 0.5, 0.625, 0.5, 0.625, 0.5625, 0.625, 0.5, 0.625, 0.5, 0.625, 0.5625, 0.625, 0.5, 0.625, 0.5, 0.625, 0.5, 0.625, 0.5, 0.625, 0.5625, 0.625, 0.5625, 0.625, 0.5625, 0.625, 0.5625, 0.625, 0.5625, 0.625, 0.5, 0.625, 0.5, 0.625, 0.5625, 0.625, 0.5, 0.625, 0.5625, 0.625, 0.5625, 0.625, 0.5, 0.625, 0.5, 0.625, 0.5625, 0.625, 0.5625, 0.625, 0.5, 0.625, 0.5625, 0.625, 0.5, 0.625, 0.5, 0.625, 0.5625, 0.625, 0.5625, 0.625, 0.5625, 0.625, 0.5625, 0.625, 0.5625, 0.625, 0.5, 0.625, 0.5, 0.625, 0.5, 0.625, 0.5, 0.625, 0.5625, 0.625, 0.5, 0.625, 0.5, 0.625, 0.5625, 0.625, 0.5625, 0.625, 0.5625, 0.625, 0.5, 0.625, 0.5, 0.625, 0.5, 0.625, 0.5625, 0.625, 0.5625, 0.625, 0.5, 0.625, 0.5625, 0.625, 0.5, 0.625, 0.5, 0.625, 0.5625, 0.625, 0.5625, 0.625, 0.5625, 0.625, 0.5625, 0.625, 0.5625, 0.625, 0.5, 0.625, 0.5, 0.625, 0.5, 0.625, 0.5, 0.625, 0.5625, 0.625, 0.5, 0.625, 0.5, 0.625, 0.5625, 0.625, 0.5625, 0.625, 0.5625, 0.625, 0.5, 0.625, 0.5, 0.625, 0.5625, 0.625, 0.5625, 0.625, 0.5, 0.625, 0.5, 0.625, 0.5625, 0.625, 0.5, 0.625, 0.5, 0.625, 0.5625, 0.625, 0.5, 0.625, 0.5, 0.625, 0.5, 0.625, 0.5, 0.625, 0.5625, 0.625, 0.5625, 0.625, 0.5625, 0.625, 0.5625, 0.625, 0.5625, 0.625, 0.5, 0.625, 0.5, 0.625, 0.5625, 0.625, 0.5, 0.625, 0.5625, 0.625, 0.5625, 0.625, 0.5, 0.625, 0.5, 0.625, 0.5625, 0.625, 0.5625, 0.625, 0.5, 0.625, 0.5625, 0.625, 0.5, 0.625, 0.5, 0.625, 0.5625, 0.625, 0.5625, 0.625, 0.5625, 0.625, 0.5625, 0.625, 0.5625, 0.625, 0.5, 0.625, 0.5, 0.625, 0.5, 0.625, 0.5, 0.625, 0.5625, 0.625, 0.5, 0.625, 0.5, 0.625, 0.5625, 0.625, 0.5625, 0.625, 0.5625, 0.625, 0.5, 0.625, 0.5, 0.625, 0.5, 0.625, 0.5625, 0.625, 0.5625, 0.625, 0.5, 0.625, 0.5625, 0.625, 0.5, 0.625, 0.5, 0.625, 0.5625, 0.625, 0.5625, 0.625, 0.5625, 0.625, 0.5625, 0.625, 0.5625, 0.625, 0.5, 0.625, 0.5, 0.625, 0.5, 0.625, 0.5, 0.625, 0.5625, 0.625, 0.5, 0.625, 0.5, 0.625, 0.5625, 0.625, 0.5625, 0.625, 0.5625, 0.625, 0.5, 0.625, 0.5, 0.625, 0.5625, 0.625, 0.5625, 0.625, 0.5, 0.625, 0.5, 0.625, 0.5625, 0.625, 0.5, 0.625, 0.5, 0.625, 0.5625, 0.625, 0.5, 0.625, 0.5, 0.625, 0.5, 0.625, 0.5, 0.625, 0.5625, 0.625, 0.5625, 0.625, 0.5625, 0.625, 0.5625, 0.625, 0.5625, 0.625, 0.5, 0.625, 0.5, 0.625, 0.5625, 0.625, 0.5, 0.625, 0.5625, 0.625, 0.5625, 0.625, 0.5, 0.625, 0.5, 0.625, 0.5625, 0.625, 0.5625, 0.625, 0.5, 0.625, 0.5625, 0.625, 0.5, 0.625, 0.5, 0.625, 0.5625, 0.625, 0.5625, 0.625, 0.5625, 0.625, 0.5625, 0.625, 0.5625, 0.625, 0.5, 0.625, 0.5, 0.625, 0.5, 0.625, 0.5, 0.625, 0.5625, 0.625, 0.5, 0.625, 0.5, 0.625, 0.5625, 0.625, 0.5625, 0.625, 0.5625, 0.625, 0.5, 0.625, 0.5])
me_cube_007.update()

# ---- objects
ob_cube = bpy.data.objects.new('Cube', me_cube_002)
ob_cube_002 = bpy.data.objects.new('Cube.002', me_cube_004)
ob_cube_003 = bpy.data.objects.new('Cube.003', me_cube_006)
ob_cube_001 = bpy.data.objects.new('Cube.001', me_cube_007)
ob_camera = bpy.data.objects.new('Camera', cam_camera)

# ---- transforms, parenting, visibility, modifiers, constraints
ob_cube.location = (0.0, 0.0, -0.2937)
ob_cube.scale = (1.0, 1.0, 0.1519)
_m = ob_cube.modifiers.new('Subdivision', 'SUBSURF')
_m.levels = 4
_m = ob_cube.modifiers.new('Mirror', 'MIRROR')
_m.use_axis = (False, True, False)
_m.use_clip = True
ob_cube_002.location = (0.0, 0.0, -0.1469)
ob_cube_002.scale = (1.0, 1.0, 0.1519)
_m = ob_cube_002.modifiers.new('Subdivision', 'SUBSURF')
_m.levels = 4
_m = ob_cube_002.modifiers.new('Mirror', 'MIRROR')
_m.use_axis = (False, True, False)
_m.use_clip = True
ob_cube_003.location = (-0.5123, -0.1276, 1.468)
ob_cube_003.rotation_euler = (0.1118, -0.0, 0.0)
ob_cube_003.scale = (0.2655, 0.2655, 0.2655)
_m = ob_cube_003.modifiers.new('Subdivision', 'SUBSURF')
_m.levels = 4
_m = ob_cube_003.modifiers.new('Mirror', 'MIRROR')
_m.use_axis = (False, True, False)
_m.use_clip = True
ob_cube_001.location = (-0.009261, 7.258e-10, -0.2991)
ob_cube_001.scale = (1.0, 1.0, 0.1519)
_m = ob_cube_001.modifiers.new('Subdivision', 'SUBSURF')
_m.levels = 4
_m = ob_cube_001.modifiers.new('Mirror', 'MIRROR')
_m.use_axis = (False, True, False)
_m.use_clip = True
ob_camera.location = (8.84, -3.095, 1.984)
ob_camera.rotation_euler = (1.403, -1.616e-06, 1.25)
ob_camera.scale = (1.0, 1.0, 1.0)

# ---- collection membership
col_collection.objects.link(ob_cube)
col_collection.objects.link(ob_cube_002)
col_collection.objects.link(ob_cube_003)
col_collection.objects.link(ob_cube_001)
col_collection.objects.link(ob_camera)

# ---- scene / render settings (as saved in the file)
scene.camera = ob_camera
scene.frame_start = 1; scene.frame_end = 10; scene.frame_set(7)
scene.render.engine = 'BLENDER_EEVEE_NEXT'
scene.render.image_settings.color_mode = 'RGB'
scene.render.resolution_x = 108
scene.render.resolution_y = 108
scene.render.film_transparent = True
scene.cycles.sampling_pattern = 'TABULATED_SOBOL'
scene.cycles.use_light_tree = False
scene.eevee.use_gtao = True
scene.view_settings.view_transform = 'Filmic'
bpy.context.view_layer.update()
